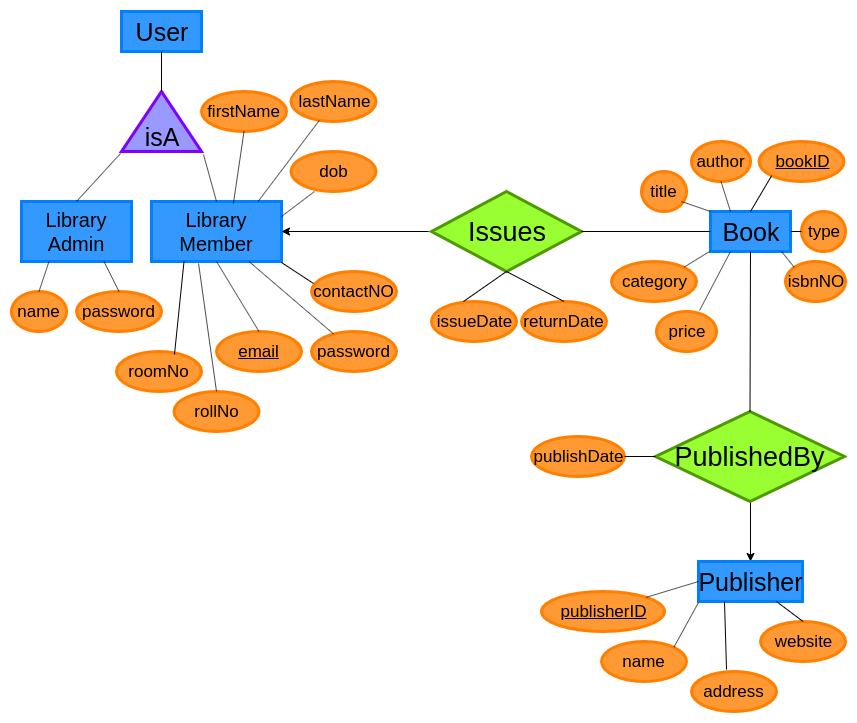

The diagram above was exported from draw.io. Its source (the exported page's mxGraphModel, read from the mxfile embedded in the PNG):
<mxGraphModel dx="1108" dy="497" grid="1" gridSize="10" guides="1" tooltips="1" connect="1" arrows="1" fold="1" page="1" pageScale="1" pageWidth="850" pageHeight="1100" math="0" shadow="0">
  <root>
    <mxCell id="0" />
    <mxCell id="1" parent="0" />
    <mxCell id="VZIPX5DCao7KQpHBICiv-3" value="&lt;font style=&quot;font-size: 25px&quot;&gt;User&lt;/font&gt;" style="rounded=0;whiteSpace=wrap;html=1;fillColor=#3399FF;strokeWidth=3;strokeColor=#007FFF;" parent="1" vertex="1">
      <mxGeometry x="120" y="80" width="80" height="40" as="geometry" />
    </mxCell>
    <mxCell id="VZIPX5DCao7KQpHBICiv-6" value="&lt;font style=&quot;font-size: 25px&quot;&gt;&lt;br&gt;isA&lt;/font&gt;" style="triangle;whiteSpace=wrap;html=1;strokeColor=#7F00FF;strokeWidth=3;fillColor=#9999FF;direction=north;" parent="1" vertex="1">
      <mxGeometry x="120" y="160" width="80" height="60" as="geometry" />
    </mxCell>
    <mxCell id="VZIPX5DCao7KQpHBICiv-7" value="" style="endArrow=none;html=1;entryX=0.5;entryY=1;entryDx=0;entryDy=0;exitX=1;exitY=0.5;exitDx=0;exitDy=0;" parent="1" source="VZIPX5DCao7KQpHBICiv-6" target="VZIPX5DCao7KQpHBICiv-3" edge="1">
      <mxGeometry width="50" height="50" relative="1" as="geometry">
        <mxPoint x="120" y="290" as="sourcePoint" />
        <mxPoint x="170" y="240" as="targetPoint" />
      </mxGeometry>
    </mxCell>
    <mxCell id="VZIPX5DCao7KQpHBICiv-8" value="&lt;font style=&quot;font-size: 20px&quot;&gt;Library&lt;br&gt;Admin&lt;/font&gt;" style="rounded=0;whiteSpace=wrap;html=1;fillColor=#3399FF;strokeWidth=3;strokeColor=#007FFF;" parent="1" vertex="1">
      <mxGeometry x="20" y="270" width="110" height="60" as="geometry" />
    </mxCell>
    <mxCell id="VZIPX5DCao7KQpHBICiv-9" value="&lt;font style=&quot;font-size: 20px&quot;&gt;Library Member&lt;/font&gt;" style="rounded=0;whiteSpace=wrap;html=1;fillColor=#3399FF;strokeWidth=3;strokeColor=#007FFF;" parent="1" vertex="1">
      <mxGeometry x="150" y="270" width="130" height="60" as="geometry" />
    </mxCell>
    <mxCell id="VZIPX5DCao7KQpHBICiv-10" value="" style="endArrow=none;html=1;entryX=-0.033;entryY=-0.012;entryDx=0;entryDy=0;entryPerimeter=0;exitX=0.5;exitY=0;exitDx=0;exitDy=0;" parent="1" source="VZIPX5DCao7KQpHBICiv-8" target="VZIPX5DCao7KQpHBICiv-6" edge="1">
      <mxGeometry width="50" height="50" relative="1" as="geometry">
        <mxPoint x="20" y="400" as="sourcePoint" />
        <mxPoint x="70" y="350" as="targetPoint" />
      </mxGeometry>
    </mxCell>
    <mxCell id="VZIPX5DCao7KQpHBICiv-11" value="" style="endArrow=none;html=1;entryX=-0.05;entryY=1.025;entryDx=0;entryDy=0;entryPerimeter=0;exitX=0.5;exitY=0;exitDx=0;exitDy=0;" parent="1" source="VZIPX5DCao7KQpHBICiv-9" target="VZIPX5DCao7KQpHBICiv-6" edge="1">
      <mxGeometry width="50" height="50" relative="1" as="geometry">
        <mxPoint x="85" y="280" as="sourcePoint" />
        <mxPoint x="129.03999999999996" y="231.98000000000002" as="targetPoint" />
      </mxGeometry>
    </mxCell>
    <mxCell id="VZIPX5DCao7KQpHBICiv-13" value="&lt;font style=&quot;font-size: 17px&quot;&gt;name&lt;/font&gt;" style="ellipse;whiteSpace=wrap;html=1;strokeColor=#FF8000;strokeWidth=3;fillColor=#FF9933;gradientColor=none;" parent="1" vertex="1">
      <mxGeometry x="10" y="360" width="55" height="40" as="geometry" />
    </mxCell>
    <mxCell id="VZIPX5DCao7KQpHBICiv-14" value="&lt;font style=&quot;font-size: 17px&quot;&gt;password&lt;/font&gt;" style="ellipse;whiteSpace=wrap;html=1;strokeColor=#FF8000;strokeWidth=3;fillColor=#FF9933;gradientColor=none;" parent="1" vertex="1">
      <mxGeometry x="75" y="360" width="85" height="40" as="geometry" />
    </mxCell>
    <mxCell id="VZIPX5DCao7KQpHBICiv-17" value="" style="endArrow=none;html=1;entryX=0.5;entryY=0;entryDx=0;entryDy=0;exitX=0.25;exitY=1;exitDx=0;exitDy=0;" parent="1" source="VZIPX5DCao7KQpHBICiv-8" target="VZIPX5DCao7KQpHBICiv-13" edge="1">
      <mxGeometry width="50" height="50" relative="1" as="geometry">
        <mxPoint x="85" y="280" as="sourcePoint" />
        <mxPoint x="129.03999999999996" y="231.98000000000002" as="targetPoint" />
      </mxGeometry>
    </mxCell>
    <mxCell id="VZIPX5DCao7KQpHBICiv-18" value="" style="endArrow=none;html=1;entryX=0.5;entryY=0;entryDx=0;entryDy=0;exitX=0.75;exitY=1;exitDx=0;exitDy=0;" parent="1" source="VZIPX5DCao7KQpHBICiv-8" target="VZIPX5DCao7KQpHBICiv-14" edge="1">
      <mxGeometry width="50" height="50" relative="1" as="geometry">
        <mxPoint x="57.5" y="340" as="sourcePoint" />
        <mxPoint x="47.5" y="370" as="targetPoint" />
      </mxGeometry>
    </mxCell>
    <mxCell id="VZIPX5DCao7KQpHBICiv-78" value="&lt;font style=&quot;font-size: 17px&quot;&gt;roomNo&lt;/font&gt;" style="ellipse;whiteSpace=wrap;html=1;strokeColor=#FF8000;strokeWidth=3;fillColor=#FF9933;gradientColor=none;" parent="1" vertex="1">
      <mxGeometry x="115" y="420" width="85" height="40" as="geometry" />
    </mxCell>
    <mxCell id="VZIPX5DCao7KQpHBICiv-82" value="&lt;font style=&quot;font-size: 17px&quot;&gt;rollNo&lt;/font&gt;" style="ellipse;whiteSpace=wrap;html=1;strokeColor=#FF8000;strokeWidth=3;fillColor=#FF9933;gradientColor=none;" parent="1" vertex="1">
      <mxGeometry x="172.5" y="460" width="85" height="40" as="geometry" />
    </mxCell>
    <mxCell id="VZIPX5DCao7KQpHBICiv-92" value="&lt;font style=&quot;font-size: 17px&quot;&gt;firstName&lt;/font&gt;" style="ellipse;whiteSpace=wrap;html=1;strokeColor=#FF8000;strokeWidth=3;fillColor=#FF9933;gradientColor=none;" parent="1" vertex="1">
      <mxGeometry x="200" y="160" width="85" height="40" as="geometry" />
    </mxCell>
    <mxCell id="VZIPX5DCao7KQpHBICiv-93" value="&lt;font style=&quot;font-size: 17px&quot;&gt;lastName&lt;/font&gt;" style="ellipse;whiteSpace=wrap;html=1;strokeColor=#FF8000;strokeWidth=3;fillColor=#FF9933;gradientColor=none;" parent="1" vertex="1">
      <mxGeometry x="289.5" y="150" width="85" height="40" as="geometry" />
    </mxCell>
    <mxCell id="VZIPX5DCao7KQpHBICiv-94" value="" style="endArrow=none;html=1;exitX=0.82;exitY=0;exitDx=0;exitDy=0;exitPerimeter=0;" parent="1" source="VZIPX5DCao7KQpHBICiv-9" target="VZIPX5DCao7KQpHBICiv-93" edge="1">
      <mxGeometry width="50" height="50" relative="1" as="geometry">
        <mxPoint x="307.5129999999999" y="228.98000000000002" as="sourcePoint" />
        <mxPoint x="354.8892092054125" y="254.11443318496288" as="targetPoint" />
      </mxGeometry>
    </mxCell>
    <mxCell id="VZIPX5DCao7KQpHBICiv-95" value="" style="endArrow=none;html=1;exitX=0.63;exitY=0.033;exitDx=0;exitDy=0;entryX=0.5;entryY=1;entryDx=0;entryDy=0;exitPerimeter=0;" parent="1" source="VZIPX5DCao7KQpHBICiv-9" target="VZIPX5DCao7KQpHBICiv-92" edge="1">
      <mxGeometry width="50" height="50" relative="1" as="geometry">
        <mxPoint x="259" y="230" as="sourcePoint" />
        <mxPoint x="332.2658283166643" y="209.46834336667143" as="targetPoint" />
      </mxGeometry>
    </mxCell>
    <mxCell id="VZIPX5DCao7KQpHBICiv-96" value="&lt;font style=&quot;font-size: 17px&quot;&gt;dob&lt;/font&gt;" style="ellipse;whiteSpace=wrap;html=1;strokeColor=#FF8000;strokeWidth=3;fillColor=#FF9933;gradientColor=none;" parent="1" vertex="1">
      <mxGeometry x="289.5" y="220" width="85" height="40" as="geometry" />
    </mxCell>
    <mxCell id="VZIPX5DCao7KQpHBICiv-97" value="&lt;span style=&quot;font-size: 17px&quot;&gt;&lt;u&gt;email&lt;/u&gt;&lt;/span&gt;" style="ellipse;whiteSpace=wrap;html=1;strokeColor=#FF8000;strokeWidth=3;fillColor=#FF9933;gradientColor=none;" parent="1" vertex="1">
      <mxGeometry x="215" y="400" width="85" height="40" as="geometry" />
    </mxCell>
    <mxCell id="VZIPX5DCao7KQpHBICiv-98" value="" style="endArrow=none;html=1;entryX=0.5;entryY=0;entryDx=0;entryDy=0;exitX=0.5;exitY=1;exitDx=0;exitDy=0;" parent="1" source="VZIPX5DCao7KQpHBICiv-9" target="VZIPX5DCao7KQpHBICiv-97" edge="1">
      <mxGeometry width="50" height="50" relative="1" as="geometry">
        <mxPoint x="228" y="340" as="sourcePoint" />
        <mxPoint x="243.5" y="430" as="targetPoint" />
      </mxGeometry>
    </mxCell>
    <mxCell id="VZIPX5DCao7KQpHBICiv-100" value="&lt;font style=&quot;font-size: 17px&quot;&gt;password&lt;/font&gt;" style="ellipse;whiteSpace=wrap;html=1;strokeColor=#FF8000;strokeWidth=3;fillColor=#FF9933;gradientColor=none;" parent="1" vertex="1">
      <mxGeometry x="310" y="400" width="85" height="40" as="geometry" />
    </mxCell>
    <mxCell id="VZIPX5DCao7KQpHBICiv-101" value="" style="endArrow=none;html=1;exitX=0.75;exitY=1;exitDx=0;exitDy=0;" parent="1" source="VZIPX5DCao7KQpHBICiv-9" target="VZIPX5DCao7KQpHBICiv-100" edge="1">
      <mxGeometry width="50" height="50" relative="1" as="geometry">
        <mxPoint x="280" y="330" as="sourcePoint" />
        <mxPoint x="344.5" y="310" as="targetPoint" />
      </mxGeometry>
    </mxCell>
    <mxCell id="VZIPX5DCao7KQpHBICiv-102" value="" style="endArrow=none;html=1;exitX=1;exitY=0.25;exitDx=0;exitDy=0;entryX=0.276;entryY=1;entryDx=0;entryDy=0;entryPerimeter=0;" parent="1" source="VZIPX5DCao7KQpHBICiv-9" target="VZIPX5DCao7KQpHBICiv-96" edge="1">
      <mxGeometry width="50" height="50" relative="1" as="geometry">
        <mxPoint x="283" y="270" as="sourcePoint" />
        <mxPoint x="350" y="220" as="targetPoint" />
      </mxGeometry>
    </mxCell>
    <mxCell id="VZIPX5DCao7KQpHBICiv-104" value="&lt;font style=&quot;font-size: 17px&quot;&gt;contactNO&lt;/font&gt;" style="ellipse;whiteSpace=wrap;html=1;strokeColor=#FF8000;strokeWidth=3;fillColor=#FF9933;gradientColor=none;" parent="1" vertex="1">
      <mxGeometry x="310" y="340" width="85" height="40" as="geometry" />
    </mxCell>
    <mxCell id="VZIPX5DCao7KQpHBICiv-107" value="" style="endArrow=none;html=1;exitX=1;exitY=1.017;exitDx=0;exitDy=0;entryX=0.024;entryY=0.3;entryDx=0;entryDy=0;entryPerimeter=0;exitPerimeter=0;" parent="1" source="VZIPX5DCao7KQpHBICiv-9" target="VZIPX5DCao7KQpHBICiv-104" edge="1">
      <mxGeometry width="50" height="50" relative="1" as="geometry">
        <mxPoint x="290" y="340" as="sourcePoint" />
        <mxPoint x="380.45048294807657" y="376.86495202790024" as="targetPoint" />
      </mxGeometry>
    </mxCell>
    <mxCell id="VZIPX5DCao7KQpHBICiv-109" value="" style="endArrow=none;html=1;entryX=0.5;entryY=0;entryDx=0;entryDy=0;exitX=0.362;exitY=1.033;exitDx=0;exitDy=0;exitPerimeter=0;" parent="1" target="VZIPX5DCao7KQpHBICiv-82" edge="1" source="VZIPX5DCao7KQpHBICiv-9">
      <mxGeometry width="50" height="50" relative="1" as="geometry">
        <mxPoint x="210" y="320" as="sourcePoint" />
        <mxPoint x="210" y="520" as="targetPoint" />
      </mxGeometry>
    </mxCell>
    <mxCell id="VZIPX5DCao7KQpHBICiv-113" style="edgeStyle=orthogonalEdgeStyle;rounded=0;orthogonalLoop=1;jettySize=auto;html=1;entryX=1;entryY=0.5;entryDx=0;entryDy=0;" parent="1" source="VZIPX5DCao7KQpHBICiv-112" target="VZIPX5DCao7KQpHBICiv-9" edge="1">
      <mxGeometry relative="1" as="geometry" />
    </mxCell>
    <mxCell id="VZIPX5DCao7KQpHBICiv-112" value="&lt;font style=&quot;font-size: 27px&quot;&gt;Issues&lt;/font&gt;" style="rhombus;whiteSpace=wrap;html=1;strokeColor=#4D9900;strokeWidth=3;fillColor=#99FF33;gradientColor=none;" parent="1" vertex="1">
      <mxGeometry x="430" y="260" width="150" height="80" as="geometry" />
    </mxCell>
    <mxCell id="VZIPX5DCao7KQpHBICiv-116" value="&lt;font style=&quot;font-size: 17px&quot;&gt;issueDate&lt;/font&gt;" style="ellipse;whiteSpace=wrap;html=1;strokeColor=#FF8000;strokeWidth=3;fillColor=#FF9933;gradientColor=none;" parent="1" vertex="1">
      <mxGeometry x="430" y="370" width="85" height="40" as="geometry" />
    </mxCell>
    <mxCell id="VZIPX5DCao7KQpHBICiv-117" value="&lt;font style=&quot;font-size: 17px&quot;&gt;returnDate&lt;/font&gt;" style="ellipse;whiteSpace=wrap;html=1;strokeColor=#FF8000;strokeWidth=3;fillColor=#FF9933;gradientColor=none;" parent="1" vertex="1">
      <mxGeometry x="520" y="370" width="85" height="40" as="geometry" />
    </mxCell>
    <mxCell id="VZIPX5DCao7KQpHBICiv-118" value="" style="endArrow=none;html=1;exitX=0.376;exitY=0;exitDx=0;exitDy=0;exitPerimeter=0;entryX=0.5;entryY=1;entryDx=0;entryDy=0;" parent="1" source="VZIPX5DCao7KQpHBICiv-116" target="VZIPX5DCao7KQpHBICiv-112" edge="1">
      <mxGeometry width="50" height="50" relative="1" as="geometry">
        <mxPoint x="270" y="295" as="sourcePoint" />
        <mxPoint x="360" y="280" as="targetPoint" />
      </mxGeometry>
    </mxCell>
    <mxCell id="VZIPX5DCao7KQpHBICiv-120" value="" style="endArrow=none;html=1;exitX=0.5;exitY=0;exitDx=0;exitDy=0;entryX=0.5;entryY=1;entryDx=0;entryDy=0;" parent="1" source="VZIPX5DCao7KQpHBICiv-117" target="VZIPX5DCao7KQpHBICiv-112" edge="1">
      <mxGeometry width="50" height="50" relative="1" as="geometry">
        <mxPoint x="471.96000000000004" y="380" as="sourcePoint" />
        <mxPoint x="515" y="350" as="targetPoint" />
      </mxGeometry>
    </mxCell>
    <mxCell id="VZIPX5DCao7KQpHBICiv-121" value="&lt;font style=&quot;font-size: 25px&quot;&gt;Book&lt;/font&gt;" style="rounded=0;whiteSpace=wrap;html=1;fillColor=#3399FF;strokeWidth=3;strokeColor=#007FFF;" parent="1" vertex="1">
      <mxGeometry x="709" y="280" width="80" height="40" as="geometry" />
    </mxCell>
    <mxCell id="VZIPX5DCao7KQpHBICiv-122" value="&lt;font style=&quot;font-size: 17px&quot;&gt;author&lt;/font&gt;" style="ellipse;whiteSpace=wrap;html=1;strokeColor=#FF8000;strokeWidth=3;fillColor=#FF9933;gradientColor=none;" parent="1" vertex="1">
      <mxGeometry x="690" y="210" width="59" height="40" as="geometry" />
    </mxCell>
    <mxCell id="VZIPX5DCao7KQpHBICiv-123" value="&lt;font style=&quot;font-size: 17px&quot;&gt;&lt;u&gt;bookID&lt;/u&gt;&lt;/font&gt;" style="ellipse;whiteSpace=wrap;html=1;strokeColor=#FF8000;strokeWidth=3;fillColor=#FF9933;gradientColor=none;" parent="1" vertex="1">
      <mxGeometry x="757.5" y="210" width="85" height="40" as="geometry" />
    </mxCell>
    <mxCell id="VZIPX5DCao7KQpHBICiv-124" value="&lt;font style=&quot;font-size: 17px&quot;&gt;title&lt;/font&gt;" style="ellipse;whiteSpace=wrap;html=1;strokeColor=#FF8000;strokeWidth=3;fillColor=#FF9933;gradientColor=none;" parent="1" vertex="1">
      <mxGeometry x="640" y="240" width="45" height="40" as="geometry" />
    </mxCell>
    <mxCell id="VZIPX5DCao7KQpHBICiv-126" value="&lt;font style=&quot;font-size: 17px&quot;&gt;category&lt;/font&gt;" style="ellipse;whiteSpace=wrap;html=1;strokeColor=#FF8000;strokeWidth=3;fillColor=#FF9933;gradientColor=none;" parent="1" vertex="1">
      <mxGeometry x="610" y="330" width="85" height="40" as="geometry" />
    </mxCell>
    <mxCell id="VZIPX5DCao7KQpHBICiv-129" value="&lt;font style=&quot;font-size: 17px&quot;&gt;price&lt;/font&gt;" style="ellipse;whiteSpace=wrap;html=1;strokeColor=#FF8000;strokeWidth=3;fillColor=#FF9933;gradientColor=none;" parent="1" vertex="1">
      <mxGeometry x="655" y="380" width="60" height="40" as="geometry" />
    </mxCell>
    <mxCell id="VZIPX5DCao7KQpHBICiv-130" value="&lt;font style=&quot;font-size: 17px&quot;&gt;type&lt;/font&gt;" style="ellipse;whiteSpace=wrap;html=1;strokeColor=#FF8000;strokeWidth=3;fillColor=#FF9933;gradientColor=none;" parent="1" vertex="1">
      <mxGeometry x="800" y="280" width="44" height="40" as="geometry" />
    </mxCell>
    <mxCell id="VZIPX5DCao7KQpHBICiv-132" value="&lt;span style=&quot;font-size: 17px&quot;&gt;isbnNO&lt;/span&gt;" style="ellipse;whiteSpace=wrap;html=1;strokeColor=#FF8000;strokeWidth=3;fillColor=#FF9933;gradientColor=none;" parent="1" vertex="1">
      <mxGeometry x="784" y="330" width="60" height="40" as="geometry" />
    </mxCell>
    <mxCell id="VZIPX5DCao7KQpHBICiv-134" value="" style="endArrow=none;html=1;exitX=0;exitY=0;exitDx=0;exitDy=0;entryX=0.5;entryY=1;entryDx=0;entryDy=0;exitPerimeter=0;" parent="1" source="VZIPX5DCao7KQpHBICiv-121" edge="1">
      <mxGeometry width="50" height="50" relative="1" as="geometry">
        <mxPoint x="737.5" y="300" as="sourcePoint" />
        <mxPoint x="680" y="270" as="targetPoint" />
      </mxGeometry>
    </mxCell>
    <mxCell id="VZIPX5DCao7KQpHBICiv-135" value="" style="endArrow=none;html=1;entryX=0.5;entryY=1;entryDx=0;entryDy=0;exitX=0.25;exitY=0;exitDx=0;exitDy=0;" parent="1" source="VZIPX5DCao7KQpHBICiv-121" target="VZIPX5DCao7KQpHBICiv-122" edge="1">
      <mxGeometry width="50" height="50" relative="1" as="geometry">
        <mxPoint x="720" y="290" as="sourcePoint" />
        <mxPoint x="690" y="280" as="targetPoint" />
      </mxGeometry>
    </mxCell>
    <mxCell id="VZIPX5DCao7KQpHBICiv-136" value="" style="endArrow=none;html=1;entryX=0;entryY=1;entryDx=0;entryDy=0;exitX=0.5;exitY=0;exitDx=0;exitDy=0;" parent="1" source="VZIPX5DCao7KQpHBICiv-121" target="VZIPX5DCao7KQpHBICiv-123" edge="1">
      <mxGeometry width="50" height="50" relative="1" as="geometry">
        <mxPoint x="739" y="290" as="sourcePoint" />
        <mxPoint x="729.5" y="260" as="targetPoint" />
      </mxGeometry>
    </mxCell>
    <mxCell id="VZIPX5DCao7KQpHBICiv-137" value="" style="endArrow=none;html=1;entryX=0;entryY=0.5;entryDx=0;entryDy=0;exitX=1;exitY=0.5;exitDx=0;exitDy=0;" parent="1" source="VZIPX5DCao7KQpHBICiv-121" target="VZIPX5DCao7KQpHBICiv-130" edge="1">
      <mxGeometry width="50" height="50" relative="1" as="geometry">
        <mxPoint x="759" y="290" as="sourcePoint" />
        <mxPoint x="780.1263074867445" y="254.225567863455" as="targetPoint" />
      </mxGeometry>
    </mxCell>
    <mxCell id="VZIPX5DCao7KQpHBICiv-138" value="" style="endArrow=none;html=1;entryX=0;entryY=0;entryDx=0;entryDy=0;exitX=0.888;exitY=1;exitDx=0;exitDy=0;exitPerimeter=0;" parent="1" source="VZIPX5DCao7KQpHBICiv-121" target="VZIPX5DCao7KQpHBICiv-132" edge="1">
      <mxGeometry width="50" height="50" relative="1" as="geometry">
        <mxPoint x="793" y="320" as="sourcePoint" />
        <mxPoint x="790.1263074867445" y="264.225567863455" as="targetPoint" />
      </mxGeometry>
    </mxCell>
    <mxCell id="VZIPX5DCao7KQpHBICiv-139" value="" style="endArrow=none;html=1;entryX=-0.012;entryY=1;entryDx=0;entryDy=0;exitX=1;exitY=0;exitDx=0;exitDy=0;entryPerimeter=0;" parent="1" source="VZIPX5DCao7KQpHBICiv-126" target="VZIPX5DCao7KQpHBICiv-121" edge="1">
      <mxGeometry width="50" height="50" relative="1" as="geometry">
        <mxPoint x="779" y="310" as="sourcePoint" />
        <mxPoint x="800.1263074867445" y="274.225567863455" as="targetPoint" />
      </mxGeometry>
    </mxCell>
    <mxCell id="VZIPX5DCao7KQpHBICiv-140" value="" style="endArrow=none;html=1;entryX=0.25;entryY=1;entryDx=0;entryDy=0;exitX=0.717;exitY=-0.025;exitDx=0;exitDy=0;exitPerimeter=0;" parent="1" source="VZIPX5DCao7KQpHBICiv-129" target="VZIPX5DCao7KQpHBICiv-121" edge="1">
      <mxGeometry width="50" height="50" relative="1" as="geometry">
        <mxPoint x="789" y="320" as="sourcePoint" />
        <mxPoint x="810.1263074867445" y="284.225567863455" as="targetPoint" />
      </mxGeometry>
    </mxCell>
    <mxCell id="VZIPX5DCao7KQpHBICiv-141" value="" style="endArrow=none;html=1;entryX=0;entryY=0.5;entryDx=0;entryDy=0;exitX=1;exitY=0.5;exitDx=0;exitDy=0;" parent="1" source="VZIPX5DCao7KQpHBICiv-112" target="VZIPX5DCao7KQpHBICiv-121" edge="1">
      <mxGeometry width="50" height="50" relative="1" as="geometry">
        <mxPoint x="799" y="330" as="sourcePoint" />
        <mxPoint x="820.1263074867445" y="294.225567863455" as="targetPoint" />
      </mxGeometry>
    </mxCell>
    <mxCell id="VZIPX5DCao7KQpHBICiv-145" style="edgeStyle=orthogonalEdgeStyle;rounded=0;orthogonalLoop=1;jettySize=auto;html=1;exitX=1;exitY=0.5;exitDx=0;exitDy=0;entryX=0.5;entryY=0;entryDx=0;entryDy=0;" parent="1" source="VZIPX5DCao7KQpHBICiv-142" target="VZIPX5DCao7KQpHBICiv-144" edge="1">
      <mxGeometry relative="1" as="geometry" />
    </mxCell>
    <mxCell id="VZIPX5DCao7KQpHBICiv-142" value="&lt;font style=&quot;font-size: 27px&quot;&gt;PublishedBy&lt;/font&gt;" style="rhombus;whiteSpace=wrap;html=1;strokeColor=#4D9900;strokeWidth=3;fillColor=#99FF33;gradientColor=none;direction=south;" parent="1" vertex="1">
      <mxGeometry x="654" y="480" width="189" height="90" as="geometry" />
    </mxCell>
    <mxCell id="VZIPX5DCao7KQpHBICiv-143" value="" style="endArrow=none;html=1;entryX=0.5;entryY=1;entryDx=0;entryDy=0;exitX=0;exitY=0.5;exitDx=0;exitDy=0;" parent="1" source="VZIPX5DCao7KQpHBICiv-142" target="VZIPX5DCao7KQpHBICiv-121" edge="1">
      <mxGeometry width="50" height="50" relative="1" as="geometry">
        <mxPoint x="708.02" y="389" as="sourcePoint" />
        <mxPoint x="739" y="330" as="targetPoint" />
      </mxGeometry>
    </mxCell>
    <mxCell id="VZIPX5DCao7KQpHBICiv-144" value="&lt;font style=&quot;font-size: 25px&quot;&gt;Publisher&lt;/font&gt;" style="rounded=0;whiteSpace=wrap;html=1;fillColor=#3399FF;strokeWidth=3;strokeColor=#007FFF;" parent="1" vertex="1">
      <mxGeometry x="697" y="630" width="104" height="40" as="geometry" />
    </mxCell>
    <mxCell id="VZIPX5DCao7KQpHBICiv-146" value="&lt;font style=&quot;font-size: 17px&quot;&gt;&lt;u&gt;publisherID&lt;/u&gt;&lt;/font&gt;" style="ellipse;whiteSpace=wrap;html=1;strokeColor=#FF8000;strokeWidth=3;fillColor=#FF9933;gradientColor=none;" parent="1" vertex="1">
      <mxGeometry x="540" y="660" width="123" height="40" as="geometry" />
    </mxCell>
    <mxCell id="VZIPX5DCao7KQpHBICiv-147" value="&lt;font style=&quot;font-size: 17px&quot;&gt;name&lt;/font&gt;" style="ellipse;whiteSpace=wrap;html=1;strokeColor=#FF8000;strokeWidth=3;fillColor=#FF9933;gradientColor=none;" parent="1" vertex="1">
      <mxGeometry x="600" y="710" width="85" height="40" as="geometry" />
    </mxCell>
    <mxCell id="VZIPX5DCao7KQpHBICiv-148" value="&lt;font style=&quot;font-size: 17px&quot;&gt;address&lt;/font&gt;" style="ellipse;whiteSpace=wrap;html=1;strokeColor=#FF8000;strokeWidth=3;fillColor=#FF9933;gradientColor=none;" parent="1" vertex="1">
      <mxGeometry x="690" y="740" width="85" height="40" as="geometry" />
    </mxCell>
    <mxCell id="VZIPX5DCao7KQpHBICiv-149" value="&lt;font style=&quot;font-size: 17px&quot;&gt;publishDate&lt;/font&gt;" style="ellipse;whiteSpace=wrap;html=1;strokeColor=#FF8000;strokeWidth=3;fillColor=#FF9933;gradientColor=none;" parent="1" vertex="1">
      <mxGeometry x="530" y="505" width="93" height="40" as="geometry" />
    </mxCell>
    <mxCell id="VZIPX5DCao7KQpHBICiv-151" value="" style="endArrow=none;html=1;entryX=0.5;entryY=1;entryDx=0;entryDy=0;exitX=1;exitY=0.5;exitDx=0;exitDy=0;" parent="1" source="VZIPX5DCao7KQpHBICiv-149" target="VZIPX5DCao7KQpHBICiv-142" edge="1">
      <mxGeometry width="50" height="50" relative="1" as="geometry">
        <mxPoint x="708.02" y="389" as="sourcePoint" />
        <mxPoint x="739" y="330" as="targetPoint" />
      </mxGeometry>
    </mxCell>
    <mxCell id="VZIPX5DCao7KQpHBICiv-152" value="&lt;font style=&quot;font-size: 17px&quot;&gt;website&lt;/font&gt;" style="ellipse;whiteSpace=wrap;html=1;strokeColor=#FF8000;strokeWidth=3;fillColor=#FF9933;gradientColor=none;" parent="1" vertex="1">
      <mxGeometry x="759" y="690" width="85" height="40" as="geometry" />
    </mxCell>
    <mxCell id="VZIPX5DCao7KQpHBICiv-153" value="" style="endArrow=none;html=1;entryX=0;entryY=0.5;entryDx=0;entryDy=0;exitX=1;exitY=0;exitDx=0;exitDy=0;" parent="1" source="VZIPX5DCao7KQpHBICiv-146" target="VZIPX5DCao7KQpHBICiv-144" edge="1">
      <mxGeometry width="50" height="50" relative="1" as="geometry">
        <mxPoint x="633" y="535" as="sourcePoint" />
        <mxPoint x="664" y="535" as="targetPoint" />
      </mxGeometry>
    </mxCell>
    <mxCell id="VZIPX5DCao7KQpHBICiv-154" value="" style="endArrow=none;html=1;exitX=1;exitY=0;exitDx=0;exitDy=0;entryX=0;entryY=1.025;entryDx=0;entryDy=0;entryPerimeter=0;" parent="1" source="VZIPX5DCao7KQpHBICiv-147" target="VZIPX5DCao7KQpHBICiv-144" edge="1">
      <mxGeometry width="50" height="50" relative="1" as="geometry">
        <mxPoint x="659.8736925132557" y="675.7744321365449" as="sourcePoint" />
        <mxPoint x="700" y="680" as="targetPoint" />
      </mxGeometry>
    </mxCell>
    <mxCell id="VZIPX5DCao7KQpHBICiv-155" value="" style="endArrow=none;html=1;exitX=0.412;exitY=-0.05;exitDx=0;exitDy=0;entryX=0.25;entryY=1;entryDx=0;entryDy=0;exitPerimeter=0;" parent="1" source="VZIPX5DCao7KQpHBICiv-148" target="VZIPX5DCao7KQpHBICiv-144" edge="1">
      <mxGeometry width="50" height="50" relative="1" as="geometry">
        <mxPoint x="682.3736925132496" y="725.7744321365478" as="sourcePoint" />
        <mxPoint x="707" y="681" as="targetPoint" />
      </mxGeometry>
    </mxCell>
    <mxCell id="VZIPX5DCao7KQpHBICiv-156" value="" style="endArrow=none;html=1;exitX=0.5;exitY=0;exitDx=0;exitDy=0;entryX=0.75;entryY=1;entryDx=0;entryDy=0;" parent="1" source="VZIPX5DCao7KQpHBICiv-152" target="VZIPX5DCao7KQpHBICiv-144" edge="1">
      <mxGeometry width="50" height="50" relative="1" as="geometry">
        <mxPoint x="735.02" y="748" as="sourcePoint" />
        <mxPoint x="733" y="680" as="targetPoint" />
      </mxGeometry>
    </mxCell>
    <mxCell id="6NuH2bzA2iK4GDiyiumX-2" value="" style="endArrow=none;html=1;exitX=0.25;exitY=1;exitDx=0;exitDy=0;entryX=0.682;entryY=0.075;entryDx=0;entryDy=0;entryPerimeter=0;" edge="1" parent="1" source="VZIPX5DCao7KQpHBICiv-9" target="VZIPX5DCao7KQpHBICiv-78">
      <mxGeometry width="50" height="50" relative="1" as="geometry">
        <mxPoint x="210" y="340" as="sourcePoint" />
        <mxPoint x="210" y="540" as="targetPoint" />
      </mxGeometry>
    </mxCell>
  </root>
</mxGraphModel>